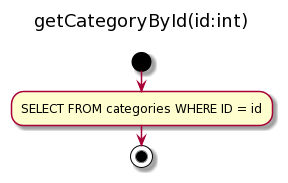

The diagram above was rendered by PlantUML. Its source (embedded in the PNG):
@startuml
title getCategoryById(id:int) \n
start
  :SELECT FROM categories WHERE ID = id;
stop
@enduml